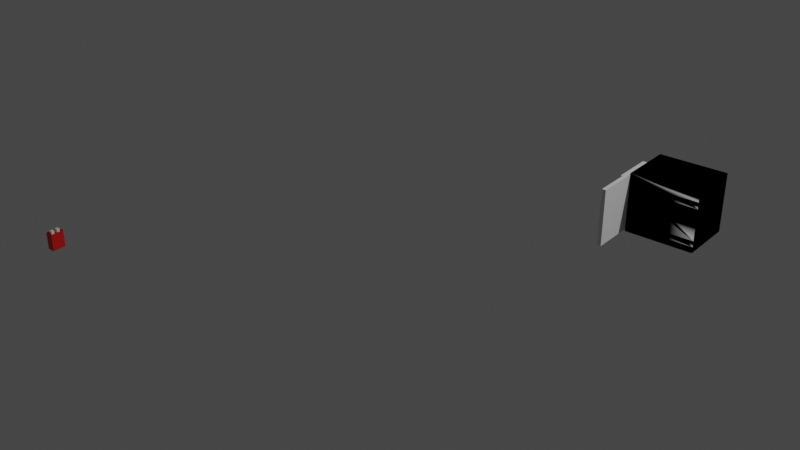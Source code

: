 # Source: chargePortHalfFilled.blend  (saved by Blender 2.80.74; exported with 4.5.12 LTS)
import bpy
from mathutils import Matrix  # noqa: F401  (used for matrix-valued properties, if any)

bpy.ops.wm.read_factory_settings(use_empty=True)
scene = bpy.context.scene
scene.name = 'Scene'

# ---- collections
col_collection = bpy.data.collections.new('Collection'); scene.collection.children.link(col_collection)

# ---- materials (node trees are filled in below, after node groups)
mat_material_003 = bpy.data.materials.new('Material.003')
mat_material_003.use_transparent_shadow = False
mat_material_006 = bpy.data.materials.new('Material.006')
mat_material_006.use_transparent_shadow = False

# ---- material node trees
mat_material_003.use_nodes = True; mat_material_003.node_tree.nodes.clear()
_N = mat_material_003.node_tree.nodes; _L = mat_material_003.node_tree.links
n0 = _N.new('ShaderNodeOutputMaterial'); n0.name = 'Material Output'; n0.location = (300, 300)
n1 = _N.new('ShaderNodeBsdfPrincipled'); n1.name = 'Principled BSDF'; n1.location = (10, 300)
n1.distribution = 'GGX'
n1.subsurface_method = 'BURLEY'
n1.inputs[0].default_value = (0.8, 0.0112, 0.007748, 1.0)
n1.inputs[3].default_value = 1.45
n1.inputs[27].default_value = (0.0, 0.0, 0.0, 1.0)
n1.inputs[28].default_value = 1.0
_L.new(n1.outputs[0], n0.inputs[0])
n0.is_active_output = True
mat_material_006.use_nodes = True; mat_material_006.node_tree.nodes.clear()
_N = mat_material_006.node_tree.nodes; _L = mat_material_006.node_tree.links
n0 = _N.new('ShaderNodeOutputMaterial'); n0.name = 'Material Output'; n0.location = (300, 300)
n1 = _N.new('ShaderNodeBsdfPrincipled'); n1.name = 'Principled BSDF'; n1.location = (10, 300)
n1.distribution = 'GGX'
n1.subsurface_method = 'BURLEY'
n1.inputs[0].default_value = (1.0, 1.0, 1.0, 1.0)
n1.inputs[3].default_value = 1.45
n1.inputs[27].default_value = (0.0, 0.0, 0.0, 1.0)
n1.inputs[28].default_value = 1.0
_L.new(n1.outputs[0], n0.inputs[0])
n0.is_active_output = True

# ---- world
world_world = bpy.data.worlds.new('World'); scene.world = world_world
world_world.use_nodes = True; world_world.node_tree.nodes.clear()
_N = world_world.node_tree.nodes; _L = world_world.node_tree.links
n0 = _N.new('ShaderNodeOutputWorld'); n0.name = 'World Output'; n0.location = (300, 300)
n1 = _N.new('ShaderNodeBackground'); n1.name = 'Background'; n1.location = (10, 300)
n1.inputs[0].default_value = (0.05088, 0.05088, 0.05088, 1.0)
_L.new(n1.outputs[0], n0.inputs[0])
n0.is_active_output = True
world_world.color = (0.05088, 0.05088, 0.05088)
world_world.use_sun_shadow = False
world_world.sun_shadow_jitter_overblur = 0.0

# ---- cameras
cam_camera = bpy.data.cameras.new('Camera')
cam_camera.clip_end = 100.0
cam_camera.ortho_scale = 7.314

# ---- lights
light_light = bpy.data.lights.new('Light', 'POINT')
light_light.transmission_factor = 0.0
light_light.energy = 1000.0
light_light.shadow_soft_size = 0.1
light_light.shadow_maximum_resolution = 0.006
light_light.use_absolute_resolution = True

# ---- meshes
me_cube_000 = bpy.data.meshes.new('Cube.000')
me_cube_000.from_pydata([(-5.003, -14.72, -26.24), (-5.003, -14.72, 15.0), (-5.003, 23.74, -26.24), (-5.003, 23.74, 15.0), (42.08, -14.72, -26.24), (42.08, -14.72, 15.0), (42.08, 23.74, -26.24), (42.08, 23.74, 15.0), (-5.003, 23.74, 15.0), (-5.003, 23.74, -26.24), (42.08, 23.74, -26.24), (42.08, 23.74, 15.0), (-5.003, -14.72, 8.869), (-5.003, 23.74, 8.869), (42.08, 23.74, 8.869), (42.08, -14.72, 8.869), (-5.003, 23.74, 8.869), (42.08, 23.74, 8.869), (-5.003, 23.74, 8.869), (-5.003, 23.74, 8.869), (-5.003, 23.74, 8.869), (-5.003, 23.74, 8.869), (42.08, 23.74, 8.869), (42.08, 23.74, 8.869), (42.08, -14.72, 8.869), (42.08, -14.72, 8.869), (-5.003, -14.72, 8.869), (-5.003, -14.72, 8.869), (42.08, 23.74, 8.869), (42.08, 23.74, 8.869), (-5.003, 23.74, 4.218), (-5.003, 23.74, 4.218), (42.08, 23.74, 4.218), (42.08, -14.72, 4.218), (-5.003, -14.72, 4.218), (42.08, 23.74, 4.218), (-5.003, -10.21, -26.24), (-5.003, -10.21, 15.0), (42.08, -10.21, -26.24), (42.08, -10.21, 15.0), (42.08, -10.21, 8.869), (-5.003, -10.21, 8.869), (-5.003, -10.21, 8.869), (42.08, -10.21, 8.869), (-5.003, -10.21, 8.869), (42.08, -10.21, 8.869), (42.08, -10.21, 4.218), (-5.003, -10.21, 4.218), (-5.003, 18.9, 15.0), (42.08, 18.9, -26.24), (-5.003, 18.9, 8.869), (-5.003, 18.9, 8.869), (42.08, 18.9, 8.869), (-5.003, 18.9, 4.218), (-5.003, 18.9, -26.24), (42.08, 18.9, 15.0), (42.08, 18.9, 8.869), (42.08, 18.9, 8.869), (-5.003, 18.9, 8.869), (42.08, 18.9, 4.218), (-5.003, 23.74, -17.78), (-5.003, 23.74, -17.78), (42.08, 23.74, -17.78), (42.08, -14.72, -17.78), (-5.003, -14.72, -17.78), (42.08, 23.74, -17.78), (-5.003, -10.21, -17.78), (42.08, -10.21, -17.78), (42.08, 18.9, -17.78), (-5.003, 18.9, -17.78), (-5.003, -10.21, -22.01), (42.08, -10.21, -22.01), (42.08, 18.9, -22.01), (-5.003, 18.9, -22.01), (-5.003, 23.74, -22.01), (-5.003, 23.74, -22.01), (42.08, 23.74, -22.01), (42.08, -14.72, -22.01), (-5.003, -14.72, -22.01), (42.08, 23.74, -22.01), (-15.43, -10.21, 8.869), (-15.43, -10.21, 4.218), (-15.43, 18.9, 8.869), (-15.43, 18.9, 4.218), (-15.43, -10.21, 8.869), (-15.43, -10.21, 4.218), (-15.43, 18.9, 8.869), (-15.43, 18.9, 4.218), (42.08, 18.9, 4.218), (42.08, -10.21, 4.218), (42.08, -10.21, -17.78), (42.08, 18.9, -17.78)], [(81, 85), (87, 83), (80, 84), (86, 82)], [(50, 13, 19, 58), (14, 17, 22, 28), (40, 15, 25, 45), (15, 12, 26, 25), (36, 0, 4, 38), (39, 5, 1, 37), (16, 17, 23, 21), (6, 10, 9, 2), (3, 8, 11, 7), (13, 16, 21, 19), (18, 20, 16, 13), (20, 22, 17, 16), (24, 27, 12, 15), (43, 24, 15, 40), (29, 23, 17, 14), (51, 18, 13, 50), (53, 30, 18, 51), (19, 21, 8, 3), (30, 31, 20, 18), (21, 23, 11, 8), (7, 11, 23, 29), (31, 32, 22, 20), (46, 33, 24, 43), (25, 26, 1, 5), (58, 19, 3, 48), (33, 34, 27, 24), (79, 6, 10, 76), (45, 25, 5, 39), (28, 22, 32, 35), (63, 64, 34, 33), (67, 63, 33, 46), (61, 62, 32, 31), (60, 61, 31, 30), (69, 60, 30, 53), (64, 66, 47, 34), (68, 91, 88, 59), (52, 45, 39, 55), (26, 44, 37, 1), (59, 46, 43, 57), (34, 47, 42, 27), (27, 42, 41, 12), (57, 43, 40, 56), (55, 39, 37, 48), (54, 36, 38, 49), (56, 40, 45, 52), (12, 41, 44, 26), (14, 56, 52, 29), (2, 54, 49, 6), (7, 55, 48, 3), (28, 57, 56, 14), (35, 59, 57, 28), (29, 52, 55, 7), (65, 68, 59, 35), (44, 58, 48, 37), (42, 51, 50, 41), (41, 50, 58, 44), (79, 72, 68, 65), (72, 71, 67, 68), (78, 70, 66, 64), (73, 74, 60, 69), (74, 75, 61, 60), (75, 76, 62, 61), (71, 77, 63, 67), (77, 78, 64, 63), (35, 32, 62, 65), (4, 0, 78, 77), (38, 4, 77, 71), (9, 10, 76, 75), (2, 9, 75, 74), (54, 2, 74, 73), (0, 36, 70, 78), (49, 38, 71, 72), (6, 49, 72, 79), (36, 54, 73, 70), (65, 79, 76, 62), (91, 90, 89, 88), (67, 90, 91, 68), (59, 88, 89, 46), (46, 89, 90, 67)])
_uv = me_cube_000.uv_layers.new(name='UVMap')
_uv.uv.foreach_set('vector', [0.2834, 0.1088, 0.5878, 0.25, 0.5878, 0.25, 0.5878, 0.2186, 0.5878, 0.5, 0.5878, 0.5, 0.5878, 0.5, 0.5878, 0.5, 0.2939, 0.3604, 0.5878, 0.75, 0.5878, 0.75, 0.5878, 0.7207, 0.5878, 0.75, 0.5878, 1.0, 0.5878, 1.0, 0.5878, 0.75, 0.125, 0.7207, 0.125, 0.75, 0.375, 0.75, 0.375, 0.7207, 0.625, 0.7207, 0.625, 0.75, 0.875, 0.75, 0.875, 0.7207, 0.5878, 0.25, 0.5878, 0.5, 0.5878, 0.5, 0.5878, 0.25, 0.375, 0.5, 0.375, 0.5, 0.125, 0.5, 0.125, 0.5, 0.875, 0.5, 0.875, 0.5, 0.625, 0.5, 0.625, 0.5, 0.5878, 0.25, 0.5878, 0.25, 0.5878, 0.25, 0.5878, 0.25, 0.5878, 0.25, 0.5878, 0.25, 0.5878, 0.25, 0.5878, 0.25, 0.5878, 0.25, 0.5878, 0.5, 0.5878, 0.5, 0.5878, 0.25, 0.5878, 0.75, 0.5878, 1.0, 0.5878, 1.0, 0.5878, 0.75, 0.5878, 0.7207, 0.5878, 0.75, 0.5878, 0.75, 0.2939, 0.3604, 0.5878, 0.5, 0.5878, 0.5, 0.5878, 0.5, 0.5878, 0.5, 0.5878, 0.2186, 0.5878, 0.25, 0.5878, 0.25, 0.2834, 0.1088, 0.5596, 0.2186, 0.5596, 0.25, 0.5878, 0.25, 0.5878, 0.2186, 0.5878, 0.25, 0.5878, 0.25, 0.625, 0.25, 0.625, 0.25, 0.5596, 0.25, 0.5596, 0.25, 0.5878, 0.25, 0.5878, 0.25, 0.5878, 0.25, 0.5878, 0.5, 0.625, 0.5, 0.625, 0.25, 0.625, 0.5, 0.625, 0.5, 0.5878, 0.5, 0.5878, 0.5, 0.5596, 0.25, 0.5596, 0.5, 0.5878, 0.5, 0.5878, 0.25, 0.5596, 0.7207, 0.5596, 0.75, 0.5878, 0.75, 0.5878, 0.7207, 0.5878, 0.75, 0.5878, 1.0, 0.625, 1.0, 0.625, 0.75, 0.5878, 0.2186, 0.5878, 0.25, 0.625, 0.25, 0.625, 0.2186, 0.5596, 0.75, 0.5596, 1.0, 0.5878, 1.0, 0.5878, 0.75, 0.4006, 0.5, 0.375, 0.5, 0.375, 0.5, 0.4006, 0.5, 0.5878, 0.7207, 0.5878, 0.75, 0.625, 0.75, 0.625, 0.7207, 0.5878, 0.5, 0.5878, 0.5, 0.5596, 0.5, 0.5596, 0.5, 0.4263, 0.75, 0.4263, 1.0, 0.5596, 1.0, 0.5596, 0.75, 0.4263, 0.7207, 0.4263, 0.75, 0.5596, 0.75, 0.5596, 0.7207, 0.4263, 0.25, 0.4263, 0.5, 0.5596, 0.5, 0.5596, 0.25, 0.4263, 0.25, 0.4263, 0.25, 0.5596, 0.25, 0.5596, 0.25, 0.4263, 0.2186, 0.4263, 0.25, 0.5596, 0.25, 0.5596, 0.2186, 0.4263, 0.0, 0.4263, 0.02929, 0.5596, 0.02929, 0.5596, 0.0, 0.4263, 0.5314, 0.4263, 0.5314, 0.5596, 0.5314, 0.5596, 0.5314, 0.5878, 0.5314, 0.5878, 0.7207, 0.625, 0.7207, 0.625, 0.5314, 0.5878, 0.0, 0.5878, 0.02929, 0.625, 0.02929, 0.625, 0.0, 0.5596, 0.5314, 0.5596, 0.7207, 0.5878, 0.7207, 0.5878, 0.5314, 0.5596, 0.0, 0.5596, 0.02929, 0.5878, 0.02929, 0.5878, 0.0, 0.5878, 0.0, 0.5878, 0.02929, 0.2939, 0.01464, 0.5878, 0.0, 0.5878, 0.5314, 0.5878, 0.7207, 0.2939, 0.3604, 0.2834, 0.2529, 0.625, 0.5314, 0.625, 0.7207, 0.875, 0.7207, 0.875, 0.5314, 0.125, 0.5314, 0.125, 0.7207, 0.375, 0.7207, 0.375, 0.5314, 0.2834, 0.2529, 0.2939, 0.3604, 0.5878, 0.7207, 0.5878, 0.5314, 0.5878, 0.0, 0.2939, 0.01464, 0.5878, 0.02929, 0.5878, 0.0, 0.5878, 0.5, 0.2834, 0.2529, 0.5878, 0.5314, 0.5878, 0.5, 0.125, 0.5, 0.125, 0.5314, 0.375, 0.5314, 0.375, 0.5, 0.625, 0.5, 0.625, 0.5314, 0.875, 0.5314, 0.875, 0.5, 0.5878, 0.5, 0.5878, 0.5314, 0.2834, 0.2529, 0.5878, 0.5, 0.5596, 0.5, 0.5596, 0.5314, 0.5878, 0.5314, 0.5878, 0.5, 0.5878, 0.5, 0.5878, 0.5314, 0.625, 0.5314, 0.625, 0.5, 0.4263, 0.5, 0.4263, 0.5314, 0.5596, 0.5314, 0.5596, 0.5, 0.5878, 0.02929, 0.5878, 0.2186, 0.625, 0.2186, 0.625, 0.02929, 0.5878, 0.02929, 0.5878, 0.2186, 0.2834, 0.1088, 0.2939, 0.01464, 0.2939, 0.01464, 0.2834, 0.1088, 0.5878, 0.2186, 0.5878, 0.02929, 0.4006, 0.5, 0.4006, 0.5314, 0.4263, 0.5314, 0.4263, 0.5, 0.4006, 0.5314, 0.4006, 0.7207, 0.4263, 0.7207, 0.4263, 0.5314, 0.4006, 0.0, 0.4006, 0.02929, 0.4263, 0.02929, 0.4263, 0.0, 0.4006, 0.2186, 0.4006, 0.25, 0.4263, 0.25, 0.4263, 0.2186, 0.4006, 0.25, 0.4006, 0.25, 0.4263, 0.25, 0.4263, 0.25, 0.4006, 0.25, 0.4006, 0.5, 0.4263, 0.5, 0.4263, 0.25, 0.4006, 0.7207, 0.4006, 0.75, 0.4263, 0.75, 0.4263, 0.7207, 0.4006, 0.75, 0.4006, 1.0, 0.4263, 1.0, 0.4263, 0.75, 0.5596, 0.5, 0.5596, 0.5, 0.4263, 0.5, 0.4263, 0.5, 0.375, 0.75, 0.375, 1.0, 0.4006, 1.0, 0.4006, 0.75, 0.375, 0.7207, 0.375, 0.75, 0.4006, 0.75, 0.4006, 0.7207, 0.375, 0.25, 0.375, 0.5, 0.4006, 0.5, 0.4006, 0.25, 0.375, 0.25, 0.375, 0.25, 0.4006, 0.25, 0.4006, 0.25, 0.375, 0.2186, 0.375, 0.25, 0.4006, 0.25, 0.4006, 0.2186, 0.375, 0.0, 0.375, 0.02929, 0.4006, 0.02929, 0.4006, 0.0, 0.375, 0.5314, 0.375, 0.7207, 0.4006, 0.7207, 0.4006, 0.5314, 0.375, 0.5, 0.375, 0.5314, 0.4006, 0.5314, 0.4006, 0.5, 0.375, 0.02929, 0.375, 0.2186, 0.4006, 0.2186, 0.4006, 0.02929, 0.4263, 0.5, 0.4006, 0.5, 0.4006, 0.5, 0.4263, 0.5, 0.4263, 0.5314, 0.4263, 0.7207, 0.5596, 0.7207, 0.5596, 0.5314, 0.4263, 0.7207, 0.4263, 0.7207, 0.4263, 0.5314, 0.4263, 0.5314, 0.5596, 0.5314, 0.5596, 0.5314, 0.5596, 0.7207, 0.5596, 0.7207, 0.5596, 0.7207, 0.5596, 0.7207, 0.4263, 0.7207, 0.4263, 0.7207])
me_cube_000.use_remesh_preserve_volume = False
me_cube_000.use_remesh_preserve_attributes = False
me_cube_000.use_mirror_vertex_groups = False
me_cube_000.update()
me_cube_000.normals_split_custom_set([tuple(v) for v in zip(*[iter([0.0, 0.0, 1.0, 0.0, 0.0, 1.0, 1.0, 4.371e-08, -4.371e-08, 0.0, 0.0, -4.371e-08, 0.0, 0.0, 1.0, 0.0, 0.0, 1.0, 0.0, 0.0, -4.371e-08, 0.0, 0.0, -4.371e-08, 0.0, 0.0, 1.0, 0.0, 0.0, 1.0, -1.0, -4.371e-08, -4.371e-08, 0.0, 0.0, -4.371e-08, 0.0, 0.0, 1.0, 0.0, 0.0, 1.0, -4.371e-08, 1.0, -4.371e-08, 0.0, 0.0, -4.371e-08, 0.0002373, 0.7071, 0.7071, -0.5773, -0.5774, 0.5774, 0.5774, -0.5773, 0.5774, -3.394e-05, 0.7071, 0.7071, -0.0002373, 0.7071, -0.7071, 0.5773, -0.5774, -0.5774, -0.5774, -0.5773, -0.5774, 3.394e-05, 0.7071, -0.7071, 0.0, 0.0, 1.0, 0.0, 0.0, 1.0, 4.371e-08, -1.0, -4.371e-08, 0.0, 0.0, -4.371e-08, 0.0, 0.0, -4.371e-08, 4.371e-08, -1.0, -4.371e-08, 0.0, 0.0, -4.371e-08, -4.371e-08, 1.0, -4.371e-08, 0.0, 0.0, -4.371e-08, -4.371e-08, 1.0, -4.371e-08, 0.0, 0.0, -4.371e-08, 4.371e-08, -1.0, -4.371e-08, 0.0, 0.0, 1.0, 0.0, 0.0, 1.0, 0.0, 0.0, -4.371e-08, 0.0, 0.0, -4.371e-08, 0.0, 0.0, -4.371e-08, 0.0, 0.0, -4.371e-08, 0.0, 0.0, 1.0, 0.0, 0.0, 1.0, -4.371e-08, 1.0, -4.371e-08, 0.0, 0.0, -4.371e-08, 0.0, 0.0, 1.0, 0.0, 0.0, 1.0, 4.371e-08, -1.0, -4.371e-08, 0.0, 0.0, -4.371e-08, 0.0, 0.0, 1.0, 0.0, 0.0, 1.0, 1.0, 4.371e-08, -4.371e-08, 0.0, 0.0, -4.371e-08, 0.0, 0.0, 1.0, 0.0, 0.0, 1.0, 0.0, 0.0, -4.371e-08, 0.0, 0.0, -4.371e-08, 0.0, 0.0, 1.0, 0.0, 0.0, 1.0, -1.0, -4.371e-08, -4.371e-08, 0.0, 0.0, -4.371e-08, 0.0, 0.0, 1.0, 0.0, 0.0, 1.0, 1.0, 0.0, 0.0, 1.0, 0.0, 0.0, 1.0, 0.0, 0.0, 1.0, 0.0, 0.0, 0.0, 0.0, 0.0, 0.0, 0.0, 0.0, 0.0, 0.0, 0.0, 0.0, 0.0, 0.0, 0.0, 0.0, 0.0, 0.0, 0.0, 0.0, 0.0, 0.0, 0.0, 0.0, 0.0, 0.0, 0.0, -1.0, 0.0, 0.0, -1.0, 0.0, 0.0, -1.0, 0.0, 0.0, -1.0, 0.0, 0.0, 0.0, 0.0, 0.0, 0.0, 0.0, 0.0, 0.0, 0.0, 0.0, 0.0, 0.0, 0.0, -1.0, 0.0, 0.0, -1.0, 0.0, 0.0, -1.0, 0.0, 0.0, -1.0, 0.0, -1.0, 0.0, 0.0, -0.7071, 0.0002373, -0.7071, -0.7071, 3.394e-05, 0.7071, -1.0, 0.0, 0.0, -3.394e-05, 0.7071, -0.7071, 0.0002373, 0.7071, -0.7071, -0.5773, 0.5774, 0.5774, 0.5774, 0.5774, 0.5773, 1.0, 0.0, 0.0, 1.0, 0.0, 0.0, 0.7071, 0.7071, -0.0002373, 0.7071, -0.7071, -3.394e-05, -3.394e-05, 0.7071, -0.7071, 0.0002373, 0.7071, -0.7071, 3.394e-05, 0.7071, 0.7071, -0.0002373, 0.7071, 0.7071, 0.0, 0.0, 0.0, 0.0, 0.0, 0.0, 0.0, 0.0, 0.0, 0.0, 0.0, 0.0, -1.0, 0.0, 0.0, -0.7071, 0.0002373, -0.7071, -0.5774, -0.5773, 0.5774, -0.7071, 0.7071, -3.394e-05, 0.0, 0.0, 0.0, 0.0, 0.0, 0.0, 0.0, 0.0, 0.0, 0.0, 0.0, 0.0, -3.394e-05, 0.7071, -0.7071, 0.0002373, 0.7071, -0.7071, 3.394e-05, 0.7071, 0.7071, -0.0002373, 0.7071, 0.7071, -1.0, 0.0, 0.0, -0.7071, 0.0002373, -0.7071, -0.7071, 3.394e-05, 0.7071, -1.0, 0.0, 0.0, 0.0, -1.0, 0.0, 0.0, -1.0, 0.0, 0.0, -1.0, 0.0, 0.0, -1.0, 0.0, 0.0, 0.0, 0.0, 0.0, 0.0, 0.0, 0.0, 0.0, 0.0, 0.0, 0.0, 0.0, 1.0, 0.0, 0.0, 1.0, 0.0, 0.0, 1.0, 0.0, 0.0, 1.0, 0.0, 0.0, 0.7071, 3.394e-05, -0.7071, 1.0, 0.0, 0.0, 1.0, 0.0, 0.0, 0.7071, 0.0002373, 0.7071, 0.0, 0.0, 0.0, 0.0, 0.0, 0.0, 0.0, 0.0, 0.0, 0.0, 0.0, 0.0, -1.0, 0.0, 0.0, -1.0, 0.0, 0.0, -0.7071, -0.7071, -0.0002373, -0.7071, 0.7071, -3.394e-05, 0.7071, 3.394e-05, -0.7071, 1.0, 0.0, 0.0, 0.7071, 0.7071, -0.0002373, 0.5774, -0.5774, 0.5773, -1.0, 0.0, 0.0, -1.0, 0.0, 0.0, -1.0, 0.0, 0.0, -1.0, 0.0, 0.0, 0.7071, 3.394e-05, -0.7071, 1.0, 0.0, 0.0, 1.0, 0.0, 0.0, 0.7071, 0.0002373, 0.7071, -1.0, -4.371e-08, -4.371e-08, 0.0, 0.0, -4.371e-08, 0.0, 0.0, 1.0, 0.0, 0.0, 1.0, 1.0, 4.371e-08, -4.371e-08, 0.0, 0.0, -4.371e-08, 0.0, 0.0, 1.0, 0.0, 0.0, 1.0, -0.0002373, 0.7071, -0.7071, -3.394e-05, -0.7071, -0.7071, 0.0002373, -0.7071, -0.7071, 3.394e-05, 0.7071, -0.7071, 0.0002373, 0.7071, 0.7071, 3.394e-05, -0.7071, 0.7071, -0.0002373, -0.7071, 0.7071, -3.394e-05, 0.7071, 0.7071, 0.0, 0.0, 1.0, 0.0, 0.0, 1.0, -1.0, -4.371e-08, -4.371e-08, 0.0, 0.0, -4.371e-08, 0.0, 0.0, 1.0, 0.0, 0.0, 1.0, 1.0, 4.371e-08, -4.371e-08, 0.0, 0.0, -4.371e-08, 0.0, 0.0, 1.0, 0.0, 0.0, 1.0, -1.0, -4.371e-08, -4.371e-08, 0.0, 0.0, -4.371e-08, 0.0002373, 0.7071, 0.7071, 3.394e-05, -0.7071, 0.7071, -0.0002373, -0.7071, 0.7071, -3.394e-05, 0.7071, 0.7071, -0.0002373, 0.7071, -0.7071, -3.394e-05, -0.7071, -0.7071, 0.0002373, -0.7071, -0.7071, 3.394e-05, 0.7071, -0.7071, 1.0, 4.371e-08, -4.371e-08, 0.0, 0.0, -4.371e-08, 0.0, 0.0, 1.0, 0.0, 0.0, 1.0, -1.0, 0.0, 0.0, -1.0, 0.0, 0.0, -1.0, 0.0, 0.0, -1.0, 0.0, 0.0, -1.0, 0.0, 0.0, -1.0, 0.0, 0.0, -0.7071, -0.7071, -0.0002373, -0.7071, 0.7071, -3.394e-05, -1.0, 0.0, 0.0, -1.0, 0.0, 0.0, -1.0, 0.0, 0.0, -1.0, 0.0, 0.0, 1.0, 0.0, 0.0, 1.0, 0.0, 0.0, 0.7071, 0.7071, -0.0002373, 0.7071, -0.7071, -3.394e-05, -1.0, -4.371e-08, -4.371e-08, 0.0, 0.0, -4.371e-08, 0.0, 0.0, 1.0, 0.0, 0.0, 1.0, 0.0, 0.0, 1.0, 0.0, 0.0, 1.0, 1.0, 4.371e-08, -4.371e-08, 0.0, 0.0, -4.371e-08, -1.0, 0.0, 0.0, -1.0, 0.0, 0.0, -1.0, 0.0, 0.0, -1.0, 0.0, 0.0, -1.0, 0.0, 0.0, -1.0, 0.0, 0.0, -1.0, 0.0, 0.0, -1.0, 0.0, 0.0, 0.7071, 3.394e-05, -0.7071, 1.0, 0.0, 0.0, 1.0, 0.0, 0.0, 0.7071, 0.0002373, 0.7071, 1.0, 0.0, 0.0, 1.0, 0.0, 0.0, 1.0, 0.0, 0.0, 1.0, 0.0, 0.0, 0.0, 0.0, 0.0, 0.0, 0.0, 0.0, 0.0, 0.0, 0.0, 0.0, 0.0, 0.0, 0.0, -1.0, 0.0, 0.0, -1.0, 0.0, 0.0, -1.0, 0.0, 0.0, -1.0, 0.0, -1.0, 0.0, 0.0, -0.7071, 0.0002373, -0.7071, -0.7071, 3.394e-05, 0.7071, -1.0, 0.0, 0.0, -3.394e-05, 0.7071, -0.7071, 0.0002373, 0.7071, -0.7071, 3.394e-05, 0.7071, 0.7071, -0.0002373, 0.7071, 0.7071, 0.0, 0.0, 0.0, 0.0, 0.0, 0.0, 0.0, 0.0, 0.0, 0.0, 0.0, 0.0, 0.5773, 0.5774, -0.5774, -0.5774, 0.5774, -0.5773, 3.394e-05, 0.7071, 0.7071, -0.0002373, 0.7071, 0.7071, -0.7071, 0.7071, 0.0002373, -0.5774, -0.5774, -0.5773, -0.7071, 3.394e-05, 0.7071, -1.0, 0.0, 0.0, 0.0, -1.0, 0.0, 0.0, -1.0, 0.0, 0.0, -1.0, 0.0, 0.0, -1.0, 0.0, 0.0, 0.0, 0.0, 0.0, 0.0, 0.0, 0.0, 0.0, 0.0, 0.0, 0.0, 0.0, 0.7071, -0.7071, 0.0002373, 0.7071, 0.7071, 3.394e-05, 1.0, 0.0, 0.0, 1.0, 0.0, 0.0, 0.5774, -0.5773, -0.5774, 0.7071, 0.7071, 3.394e-05, 1.0, 0.0, 0.0, 0.7071, 0.0002373, 0.7071, -0.7071, 0.7071, 0.0002373, -0.7071, -0.7071, 3.394e-05, -1.0, 0.0, 0.0, -1.0, 0.0, 0.0, -0.7071, 0.7071, 0.0002373, -0.7071, -0.7071, 3.394e-05, -1.0, 0.0, 0.0, -1.0, 0.0, 0.0, 0.7071, -0.7071, 0.0002373, 0.7071, 0.7071, 3.394e-05, 1.0, 0.0, 0.0, 1.0, 0.0, 0.0, 0.0, 0.0, 0.0, 0.0, 0.0, 0.0, 0.0, 0.0, 0.0, 0.0, 0.0, 0.0, -1.0, 0.0, 0.0, -1.0, 0.0, 0.0, -1.0, 0.0, 0.0, -1.0, 0.0, 0.0, 0.0, 0.0, 1.0, 0.0, 0.0, 1.0, 0.0, 0.0, 1.0, 0.0, 0.0, 1.0, 0.0, 0.0, 1.0, 0.0, 0.0, 1.0, 0.0, 0.0, 1.0, 0.0, 0.0, 1.0, 0.0, 0.0, 0.0, 0.0, 0.0, 0.0, 0.0, 0.0, 0.0, 0.0, 0.0, 0.0])] * 3)])
me_cube_018 = bpy.data.meshes.new('Cube.018')
me_cube_018.from_pydata([(-1.0, -1.0, -1.0), (-1.0, 1.0, -1.0), (1.0, -1.0, -1.0), (1.0, 1.0, -1.0), (-2.438, -5.953, -10.95), (-2.438, -5.953, -0.2903), (-2.438, 2.311, -10.95), (-2.438, 2.311, -0.2903), (2.438, -5.953, -10.95), (2.438, -5.953, -0.2903), (2.438, 2.311, -10.95), (2.438, 2.311, -0.2903), (-1.0, -4.688, -1.0), (-1.0, -2.688, -1.0), (1.0, -4.688, -1.0), (1.0, -2.688, -1.0)], [], [(1, 3, 2, 0), (4, 5, 7, 6), (6, 7, 11, 10), (10, 11, 9, 8), (8, 9, 5, 4), (6, 10, 8, 4), (13, 15, 14, 12)])
_uv = me_cube_018.uv_layers.new(name='UVMap')
_uv.uv.foreach_set('vector', [0.125, 0.5, 0.375, 0.5, 0.375, 0.75, 0.125, 0.75, 0.375, 0.0, 0.625, 0.0, 0.625, 0.25, 0.375, 0.25, 0.375, 0.25, 0.625, 0.25, 0.625, 0.5, 0.375, 0.5, 0.375, 0.5, 0.625, 0.5, 0.625, 0.75, 0.375, 0.75, 0.375, 0.75, 0.625, 0.75, 0.625, 1.0, 0.375, 1.0, 0.125, 0.5, 0.375, 0.5, 0.375, 0.75, 0.125, 0.75, 0.125, 0.5, 0.375, 0.5, 0.375, 0.75, 0.125, 0.75])
me_cube_018.materials.append(mat_material_003)
me_cube_018.use_remesh_preserve_volume = False
me_cube_018.use_remesh_preserve_attributes = False
me_cube_018.use_mirror_vertex_groups = False
me_cube_018.update()
me_cube_011 = bpy.data.meshes.new('Cube.011')
me_cube_011.from_pydata([(-1.0, -1.0, -1.0), (-1.0, -1.0, 1.0), (-1.0, 1.0, -1.0), (-1.0, 1.0, 1.0), (1.0, -1.0, -1.0), (1.0, -1.0, 1.0), (1.0, 1.0, -1.0), (1.0, 1.0, 1.0), (-1.0, -4.688, -1.0), (-1.0, -4.688, 1.0), (-1.0, -2.688, -1.0), (-1.0, -2.688, 1.0), (1.0, -4.688, -1.0), (1.0, -4.688, 1.0), (1.0, -2.688, -1.0), (1.0, -2.688, 1.0)], [], [(0, 1, 3, 2), (2, 3, 7, 6), (6, 7, 5, 4), (4, 5, 1, 0), (7, 3, 1, 5), (8, 9, 11, 10), (10, 11, 15, 14), (14, 15, 13, 12), (12, 13, 9, 8), (15, 11, 9, 13)])
_uv = me_cube_011.uv_layers.new(name='UVMap')
_uv.uv.foreach_set('vector', [0.375, 0.0, 0.625, 0.0, 0.625, 0.25, 0.375, 0.25, 0.375, 0.25, 0.625, 0.25, 0.625, 0.5, 0.375, 0.5, 0.375, 0.5, 0.625, 0.5, 0.625, 0.75, 0.375, 0.75, 0.375, 0.75, 0.625, 0.75, 0.625, 1.0, 0.375, 1.0, 0.625, 0.5, 0.875, 0.5, 0.875, 0.75, 0.625, 0.75, 0.375, 0.0, 0.625, 0.0, 0.625, 0.25, 0.375, 0.25, 0.375, 0.25, 0.625, 0.25, 0.625, 0.5, 0.375, 0.5, 0.375, 0.5, 0.625, 0.5, 0.625, 0.75, 0.375, 0.75, 0.375, 0.75, 0.625, 0.75, 0.625, 1.0, 0.375, 1.0, 0.625, 0.5, 0.875, 0.5, 0.875, 0.75, 0.625, 0.75])
me_cube_011.materials.append(mat_material_006)
me_cube_011.use_remesh_preserve_volume = False
me_cube_011.use_remesh_preserve_attributes = False
me_cube_011.use_mirror_vertex_groups = False
me_cube_011.update()
me_cube_014 = bpy.data.meshes.new('Cube.014')
me_cube_014.from_pydata([(-5.59, -23.99, 4.219), (-5.59, 5.124, 4.219), (-5.59, -23.99, -17.78), (-5.59, 5.124, -17.78), (0.16, -23.99, 4.219), (0.16, 5.124, 4.219), (0.16, -23.99, -17.78), (0.16, 5.124, -17.78), (-16.01, -23.99, 8.869), (-16.01, -23.99, 4.219), (-16.01, 5.124, 8.869), (-16.01, 5.124, 4.219), (-16.01, -23.99, 8.869), (-16.01, -23.99, 4.219), (-16.01, 5.124, 8.869), (-16.01, 5.124, 4.219), (-5.59, -23.99, 8.869), (-5.59, -23.99, 4.219), (-5.59, 5.124, 8.869), (-5.59, 5.124, 4.219), (-16.86, 5.124, 4.219), (-16.86, 5.124, 8.869), (-16.86, -23.99, 4.219), (-16.86, -23.99, 8.869), (-5.59, -23.99, -17.78), (-5.59, 5.124, -17.78), (0.16, -23.99, 4.219), (0.16, 5.124, 4.219), (0.16, -23.99, -17.78), (0.16, 5.124, -17.78), (-5.59, -23.99, -22.01), (-5.59, 5.124, -22.01), (-11.8, -23.99, -17.78), (-11.8, 5.124, -17.78), (-11.8, -23.99, -22.01), (-11.8, 5.124, -22.01), (-15.04, -23.99, -17.78), (-15.04, 5.124, -17.78), (-15.04, -23.99, -22.01), (-15.04, 5.124, -22.01), (1.022, -13.69, -1.0), (1.022, -13.69, 1.0), (1.022, -11.69, -1.0), (1.022, -11.69, 1.0), (2.46, -18.65, -10.95), (2.46, -18.65, -0.2903), (2.46, -10.38, -10.95), (2.46, -10.38, -0.2903), (1.022, -17.38, -1.0), (1.022, -17.38, 1.0), (1.022, -15.38, -1.0), (1.022, -15.38, 1.0), (0.16, -17.38, -1.0), (0.16, -18.65, -0.2903), (0.16, -18.65, -10.95), (0.16, -10.38, -6.063), (0.16, -10.38, -10.95), (0.16, -15.38, 1.0), (0.16, -17.38, 1.0), (0.16, -11.69, -1.0), (0.16, -15.38, -1.0), (0.16, -13.69, 1.0), (0.16, -13.69, -1.0), (0.16, -11.69, 1.0), (0.16, -10.38, -0.2903), (1.0, -1.0, -1.0), (1.0, -1.0, 1.0), (1.0, 1.0, -1.0), (1.0, 1.0, 1.0), (2.438, -5.953, -10.95), (2.438, -5.953, -0.2903), (2.438, 2.311, -10.95), (2.438, 2.311, -0.2903), (1.0, -4.688, -1.0), (1.0, -4.688, 1.0), (1.0, -2.688, -1.0), (1.0, -2.688, 1.0), (0.16, -5.953, -10.95), (0.16, -4.688, -1.0), (0.16, -2.688, 1.0), (0.16, -4.688, 1.0), (0.16, -2.688, -0.9606), (0.16, -1.0, 1.0), (0.16, -1.0, 0.1584), (0.16, 0.2692, 1.0), (0.16, -5.953, -0.2903), (0.16, -5.953, -3.126), (0.16, -2.747, -1.0), (0.16, 1.0, -1.0), (0.16, -2.688, -1.0), (0.16, -1.0, -1.0), (0.16, 1.0, 1.0), (0.16, 2.311, -0.2903), (0.16, 2.311, -10.95)], [(9, 13), (15, 11), (8, 12), (14, 10), (74, 78)], [(2, 0, 4, 6), (1, 3, 7, 5), (25, 24, 28, 29), (22, 23, 21, 20), (24, 25, 33, 32), (93, 29, 28, 54, 56, 77), (17, 19, 27, 26), (17, 16, 23, 22), (18, 19, 20, 21), (19, 17, 22, 20), (16, 18, 21, 23), (33, 35, 39, 37), (30, 24, 32, 34), (31, 30, 34, 35), (25, 31, 35, 33), (38, 36, 37, 39), (32, 33, 37, 36), (35, 34, 38, 39), (34, 32, 36, 38), (42, 40, 41, 43), (40, 62, 61, 41), (43, 41, 61, 63), (46, 44, 45, 47), (44, 54, 53, 45), (50, 48, 49, 51), (48, 52, 58, 49), (51, 49, 58, 57), (59, 42, 43, 63), (54, 44, 46, 56), (60, 50, 51, 57), (56, 46, 47, 64, 55), (52, 53, 58), (52, 48, 45, 53), (42, 40, 50, 48, 45, 47), (62, 40, 50, 60), (64, 47, 42, 59), (67, 65, 66, 68), (65, 90, 83, 82, 66), (68, 66, 82, 84, 91), (71, 69, 70, 72), (69, 77, 86, 85, 70), (75, 73, 74, 76), (73, 78, 80, 74), (76, 74, 80, 79), (81, 89, 87), (77, 69, 71, 93), (89, 75, 76, 79, 81), (88, 67, 68, 91), (56, 55, 86, 77), (93, 71, 72, 92), (27, 91, 84), (91, 27, 92), (93, 92, 27, 29), (28, 26, 53, 54), (64, 85, 86, 55), (78, 85, 80), (78, 73, 70, 85), (92, 72, 67, 88), (91, 92, 88), (67, 72, 70, 73, 75, 65), (81, 79, 82, 83, 90), (90, 65, 75, 89, 81), (60, 57, 61, 62), (26, 27, 84, 82, 79, 80, 63, 61, 57, 58), (53, 26, 58), (59, 63, 64), (64, 63, 80, 85)])
_uv = me_cube_014.uv_layers.new(name='UVMap')
_uv.uv.foreach_set('vector', [0.4263, 0.02929, 0.5596, 0.02929, 0.5596, 0.02929, 0.4263, 0.02929, 0.5596, 0.2186, 0.4263, 0.2186, 0.4263, 0.2186, 0.5596, 0.2186, 0.4263, 0.2186, 0.4263, 0.02929, 0.4263, 0.02929, 0.4263, 0.2186, 0.5596, 0.02929, 0.5878, 0.02929, 0.5878, 0.2186, 0.5596, 0.2186, 0.4263, 0.02929, 0.4263, 0.2186, 0.4263, 0.2186, 0.4263, 0.02929, 0.2582, 0.5, 0.4263, 0.2186, 0.4263, 0.02929, 0.2571, 0.75, 0.375, 0.3821, 0.2582, 0.75, 0.5596, 0.02929, 0.5596, 0.2186, 0.5596, 0.2186, 0.5596, 0.02929, 0.5596, 0.02929, 0.5878, 0.02929, 0.5878, 0.02929, 0.5596, 0.02929, 0.5878, 0.2186, 0.5596, 0.2186, 0.5596, 0.2186, 0.5878, 0.2186, 0.5596, 0.2186, 0.5596, 0.02929, 0.5596, 0.02929, 0.5596, 0.2186, 0.5878, 0.02929, 0.5878, 0.2186, 0.5878, 0.2186, 0.5878, 0.02929, 0.4263, 0.2186, 0.4006, 0.2186, 0.4006, 0.2186, 0.4263, 0.2186, 0.4006, 0.02929, 0.4263, 0.02929, 0.4263, 0.02929, 0.4006, 0.02929, 0.4006, 0.2186, 0.4006, 0.02929, 0.4006, 0.02929, 0.4006, 0.2186, 0.4263, 0.2186, 0.4006, 0.2186, 0.4006, 0.2186, 0.4263, 0.2186, 0.4006, 0.02929, 0.4263, 0.02929, 0.4263, 0.2186, 0.4006, 0.2186, 0.4263, 0.02929, 0.4263, 0.2186, 0.4263, 0.2186, 0.4263, 0.02929, 0.4006, 0.2186, 0.4006, 0.02929, 0.4006, 0.02929, 0.4006, 0.2186, 0.4006, 0.02929, 0.4263, 0.02929, 0.4263, 0.02929, 0.4006, 0.02929, 0.375, 0.5, 0.375, 0.75, 0.625, 0.75, 0.625, 0.5, 0.375, 0.75, 0.375, 0.8578, 0.625, 0.8578, 0.625, 0.75, 0.625, 0.5, 0.625, 0.75, 0.7328, 0.75, 0.7328, 0.5, 0.375, 0.5, 0.375, 0.75, 0.625, 0.75, 0.625, 0.5, 0.375, 0.75, 0.375, 0.8679, 0.625, 0.8679, 0.625, 0.75, 0.375, 0.5, 0.375, 0.75, 0.625, 0.75, 0.625, 0.5, 0.375, 0.75, 0.375, 0.8578, 0.625, 0.8578, 0.625, 0.75, 0.625, 0.5, 0.625, 0.75, 0.7328, 0.75, 0.7328, 0.5, 0.375, 0.3922, 0.375, 0.5, 0.625, 0.5, 0.625, 0.3922, 0.2571, 0.75, 0.375, 0.75, 0.375, 0.5, 0.2571, 0.5, 0.375, 0.3922, 0.375, 0.5, 0.625, 0.5, 0.625, 0.3922, 0.375, 0.3821, 0.375, 0.5, 0.625, 0.5, 0.625, 0.3821, 0.4896, 0.3821, 0.375, 0.8578, 0.5323, 0.06403, 0.5401, 0.07226, 0.375, 0.8578, 0.375, 0.75, 0.625, 0.75, 0.5323, 0.06403, 0.375, 0.5, 0.375, 0.75, 0.375, 0.5, 0.375, 0.75, 0.625, 0.75, 0.625, 0.5, 0.528, 0.09623, 0.375, 0.75, 0.375, 0.5, 0.528, 0.08526, 0.5323, 0.1178, 0.625, 0.5, 0.375, 0.5, 0.528, 0.1092, 0.375, 0.5, 0.375, 0.75, 0.625, 0.75, 0.625, 0.5, 0.375, 0.75, 0.375, 0.855, 0.5198, 0.855, 0.625, 0.855, 0.625, 0.75, 0.625, 0.5, 0.625, 0.75, 0.73, 0.75, 0.73, 0.5913, 0.73, 0.5, 0.375, 0.5, 0.375, 0.75, 0.625, 0.75, 0.625, 0.5, 0.375, 0.75, 0.375, 0.8668, 0.5585, 0.8668, 0.625, 0.8668, 0.625, 0.75, 0.375, 0.5, 0.375, 0.75, 0.625, 0.75, 0.625, 0.5, 0.375, 0.75, 0.375, 0.855, 0.625, 0.855, 0.625, 0.75, 0.625, 0.5, 0.625, 0.75, 0.73, 0.75, 0.73, 0.5, 0.5282, 0.1678, 0.528, 0.1678, 0.528, 0.1674, 0.2582, 0.75, 0.375, 0.75, 0.375, 0.5, 0.2582, 0.5, 0.375, 0.395, 0.375, 0.5, 0.625, 0.5, 0.625, 0.395, 0.3799, 0.395, 0.375, 0.395, 0.375, 0.5, 0.625, 0.5, 0.625, 0.395, 0.375, 0.3821, 0.4973, 0.1178, 0.5585, 0.8668, 0.375, 0.8668, 0.375, 0.3832, 0.375, 0.5, 0.625, 0.5, 0.625, 0.3832, 0.5596, 0.2186, 0.73, 0.5, 0.73, 0.5913, 0.73, 0.5, 0.5596, 0.2186, 0.0, 0.0, 0.375, 0.3832, 0.625, 0.3832, 0.5596, 0.2186, 0.4263, 0.2186, 0.4263, 0.02929, 0.5596, 0.02929, 0.5323, 0.06403, 0.375, 0.8679, 0.625, 0.3821, 0.625, 0.8668, 0.5585, 0.8668, 0.4973, 0.1178, 0.0, 0.0, 0.0, 0.0, 0.73, 0.75, 0.0, 0.0, 0.375, 0.75, 0.625, 0.75, 0.0, 0.0, 0.625, 0.3832, 0.625, 0.5, 0.375, 0.5, 0.375, 0.395, 0.73, 0.5, 0.0, 0.0, 0.375, 0.395, 0.375, 0.5, 0.625, 0.5, 0.625, 0.75, 0.375, 0.75, 0.375, 0.5, 0.375, 0.75, 0.3799, 0.395, 0.625, 0.395, 0.625, 0.855, 0.5198, 0.855, 0.375, 0.855, 0.0, 0.0, 0.0, 0.0, 0.0, 0.0, 0.0, 0.0, 0.0, 0.0, 0.528, 0.08526, 0.625, 0.3922, 0.625, 0.8578, 0.528, 0.09623, 0.5596, 0.02929, 0.5596, 0.2186, 0.73, 0.5913, 0.625, 0.855, 0.73, 0.5, 0.73, 0.75, 0.7328, 0.5, 0.625, 0.8578, 0.7328, 0.5, 0.7328, 0.75, 0.5323, 0.06403, 0.5596, 0.02929, 0.5401, 0.07226, 0.528, 0.1092, 0.625, 0.3922, 0.5323, 0.1178, 0.5323, 0.1178, 0.625, 0.3922, 0.73, 0.75, 0.0, 0.0])
_uv.active_render = True
_uv = me_cube_014.uv_layers.new(name='UVMap.001')
_uv.uv.foreach_set('vector', [0.0, 0.0, 0.0, 0.0, 0.0, 0.0, 0.0, 0.0, 0.0, 0.0, 0.0, 0.0, 0.0, 0.0, 0.0, 0.0, 0.0, 0.0, 0.0, 0.0, 0.0, 0.0, 0.0, 0.0, 0.0, 0.0, 0.0, 0.0, 0.0, 0.0, 0.0, 0.0, 0.0, 0.0, 0.0, 0.0, 0.0, 0.0, 0.0, 0.0, 0.0, 0.0, 0.0, 0.0, 0.0, 0.0, 0.0, 0.0, 0.0, 0.0, 0.0, 0.0, 0.0, 0.0, 0.0, 0.0, 0.0, 0.0, 0.0, 0.0, 0.0, 0.0, 0.0, 0.0, 0.0, 0.0, 0.0, 0.0, 0.0, 0.0, 0.0, 0.0, 0.0, 0.0, 0.0, 0.0, 0.0, 0.0, 0.0, 0.0, 0.0, 0.0, 0.0, 0.0, 0.0, 0.0, 0.0, 0.0, 0.0, 0.0, 0.0, 0.0, 0.0, 0.0, 0.0, 0.0, 0.0, 0.0, 0.0, 0.0, 0.0, 0.0, 0.0, 0.0, 0.0, 0.0, 0.0, 0.0, 0.0, 0.0, 0.0, 0.0, 0.0, 0.0, 0.0, 0.0, 0.0, 0.0, 0.0, 0.0, 0.0, 0.0, 0.0, 0.0, 0.0, 0.0, 0.0, 0.0, 0.0, 0.0, 0.0, 0.0, 0.0, 0.0, 0.0, 0.0, 0.0, 0.0, 0.0, 0.0, 0.0, 0.0, 0.0, 0.0, 0.0, 0.0, 0.0, 0.0, 0.0, 0.0, 0.0, 0.0, 0.0, 0.0, 0.0, 0.0, 0.0, 0.0, 0.0, 0.0, 0.0, 0.0, 0.0, 0.0, 0.0, 0.0, 0.0, 0.0, 0.0, 0.0, 0.0, 0.0, 0.0, 0.0, 0.0, 0.0, 0.0, 0.0, 0.0, 0.0, 0.0, 0.0, 0.0, 0.0, 0.0, 0.0, 0.0, 0.0, 0.0, 0.0, 0.0, 0.0, 0.0, 0.0, 0.0, 0.0, 0.0, 0.0, 0.0, 0.0, 0.0, 0.0, 0.0, 0.0, 0.0, 0.0, 0.0, 0.0, 0.0, 0.0, 0.0, 0.0, 0.0, 0.0, 0.0, 0.0, 0.0, 0.0, 0.0, 0.0, 0.0, 0.0, 0.0, 0.0, 0.0, 0.0, 0.0, 0.0, 0.0, 0.0, 0.0, 0.0, 0.0, 0.0, 0.0, 0.0, 0.0, 0.0, 0.0, 0.0, 0.0, 0.0, 0.0, 0.0, 0.0, 0.0, 0.0, 0.0, 0.0, 0.0, 0.0, 0.0, 0.0, 0.0, 0.0, 0.0, 0.0, 0.0, 0.0, 0.0, 0.0, 0.0, 0.0, 0.0, 0.0, 0.0, 0.0, 0.0, 0.0, 0.0, 0.0, 0.0, 0.0, 0.0, 0.0, 0.0, 0.0, 0.0, 0.0, 0.0, 0.0, 0.0, 0.0, 0.0, 0.0, 0.0, 0.0, 0.0, 0.0, 0.0, 0.0, 0.0, 0.0, 0.0, 0.0, 0.0, 0.0, 0.0, 0.0, 0.0, 0.0, 0.0, 0.0, 0.0, 0.0, 0.0, 0.0, 0.0, 0.0, 0.0, 0.0, 0.0, 0.0, 0.0, 0.0, 0.0, 0.0, 0.0, 0.0, 0.0, 0.0, 0.0, 0.0, 0.0, 0.0, 0.0, 0.0, 0.0, 0.0, 0.0, 0.0, 0.0, 0.0, 0.0, 0.0, 0.0, 0.0, 0.0, 0.0, 0.0, 0.0, 0.0, 0.0, 0.0, 0.0, 0.0, 0.0, 0.0, 0.0, 0.0, 0.0, 0.0, 0.0, 0.0, 0.0, 0.0, 0.0, 0.0, 0.0, 0.0, 0.0, 0.0, 0.0, 0.0, 0.0, 0.0, 0.0, 0.0, 0.0, 0.0, 0.0, 0.0, 0.0, 0.0, 0.0, 0.0, 0.0, 0.0, 0.0, 0.0, 0.0, 0.0, 0.0, 0.0, 0.0, 0.0, 0.0, 0.0, 0.0, 0.0, 0.0, 0.0, 0.0, 0.0, 0.0, 0.0, 0.0, 0.0, 0.0, 0.0, 0.0, 0.0, 0.0, 0.0, 0.0, 0.0, 0.0, 0.0, 0.0, 0.0, 0.0, 0.0, 0.0, 0.0, 0.0, 0.0, 0.0, 0.0, 0.0, 0.0, 0.0, 0.0, 0.0, 0.0, 0.0, 0.0, 0.0, 0.0, 0.0, 0.0, 0.0, 0.0, 0.0, 0.0, 0.0, 0.0, 0.0, 0.0, 0.0, 0.0, 0.0, 0.0, 0.0, 0.0, 0.0, 0.0, 0.0, 0.0, 0.0, 0.0, 0.0, 0.0, 0.0, 0.0, 0.0, 0.0, 0.0, 0.0, 0.0, 0.0, 0.0, 0.0, 0.0, 0.0, 0.0, 0.0, 0.0, 0.0, 0.0, 0.0, 0.0, 0.0, 0.0, 0.0, 0.0, 0.0, 0.0, 0.0, 0.0, 0.0, 0.0, 0.0, 0.0, 0.0, 0.0, 0.0, 0.0, 0.0, 0.0, 0.0, 0.0, 0.0, 0.0, 0.0, 0.0, 0.0, 0.0, 0.0, 0.0, 0.0, 0.0, 0.0, 0.0, 0.0, 0.0, 0.0, 0.0, 0.0, 0.0, 0.0, 0.0, 0.0, 0.0, 0.0, 0.0, 0.0, 0.0, 0.0, 0.0, 0.0, 0.0, 0.0, 0.0, 0.0, 0.0, 0.0, 0.0, 0.0, 0.0, 0.0, 0.0, 0.0, 0.0, 0.0, 0.0, 0.0, 0.0, 0.0, 0.0, 0.0, 0.0, 0.0, 0.0, 0.0, 0.0, 0.0, 0.0, 0.0, 0.0, 0.0, 0.0, 0.0, 0.0, 0.0, 0.0, 0.0, 0.0, 0.0])
_uv = me_cube_014.uv_layers.new(name='UVMap.002')
_uv.uv.foreach_set('vector', [0.0, 0.0, 0.0, 0.0, 0.0, 0.0, 0.0, 0.0, 0.0, 0.0, 0.0, 0.0, 0.0, 0.0, 0.0, 0.0, 0.0, 0.0, 0.0, 0.0, 0.0, 0.0, 0.0, 0.0, 0.0, 0.0, 0.0, 0.0, 0.0, 0.0, 0.0, 0.0, 0.0, 0.0, 0.0, 0.0, 0.0, 0.0, 0.0, 0.0, 0.0, 0.0, 0.0, 0.0, 0.0, 0.0, 0.0, 0.0, 0.0, 0.0, 0.0, 0.0, 0.0, 0.0, 0.0, 0.0, 0.0, 0.0, 0.0, 0.0, 0.0, 0.0, 0.0, 0.0, 0.0, 0.0, 0.0, 0.0, 0.0, 0.0, 0.0, 0.0, 0.0, 0.0, 0.0, 0.0, 0.0, 0.0, 0.0, 0.0, 0.0, 0.0, 0.0, 0.0, 0.0, 0.0, 0.0, 0.0, 0.0, 0.0, 0.0, 0.0, 0.0, 0.0, 0.0, 0.0, 0.0, 0.0, 0.0, 0.0, 0.0, 0.0, 0.0, 0.0, 0.0, 0.0, 0.0, 0.0, 0.0, 0.0, 0.0, 0.0, 0.0, 0.0, 0.0, 0.0, 0.0, 0.0, 0.0, 0.0, 0.0, 0.0, 0.0, 0.0, 0.0, 0.0, 0.0, 0.0, 0.0, 0.0, 0.0, 0.0, 0.0, 0.0, 0.0, 0.0, 0.0, 0.0, 0.0, 0.0, 0.0, 0.0, 0.0, 0.0, 0.0, 0.0, 0.0, 0.0, 0.0, 0.0, 0.0, 0.0, 0.0, 0.0, 0.0, 0.0, 0.0, 0.0, 0.0, 0.0, 0.0, 0.0, 0.0, 0.0, 0.0, 0.0, 0.0, 0.0, 0.0, 0.0, 0.0, 0.0, 0.0, 0.0, 0.0, 0.0, 0.0, 0.0, 0.0, 0.0, 0.0, 0.0, 0.0, 0.0, 0.0, 0.0, 0.0, 0.0, 0.0, 0.0, 0.0, 0.0, 0.0, 0.0, 0.0, 0.0, 0.0, 0.0, 0.0, 0.0, 0.0, 0.0, 0.0, 0.0, 0.0, 0.0, 0.0, 0.0, 0.0, 0.0, 0.0, 0.0, 0.0, 0.0, 0.0, 0.0, 0.0, 0.0, 0.0, 0.0, 0.0, 0.0, 0.0, 0.0, 0.0, 0.0, 0.0, 0.0, 0.0, 0.0, 0.0, 0.0, 0.0, 0.0, 0.0, 0.0, 0.0, 0.0, 0.0, 0.0, 0.0, 0.0, 0.0, 0.0, 0.0, 0.0, 0.0, 0.0, 0.0, 0.0, 0.0, 0.0, 0.0, 0.0, 0.0, 0.0, 0.0, 0.0, 0.0, 0.0, 0.0, 0.0, 0.0, 0.0, 0.0, 0.0, 0.0, 0.0, 0.0, 0.0, 0.0, 0.0, 0.0, 0.0, 0.0, 0.0, 0.0, 0.0, 0.0, 0.0, 0.0, 0.0, 0.0, 0.0, 0.0, 0.0, 0.0, 0.0, 0.0, 0.0, 0.0, 0.0, 0.0, 0.0, 0.0, 0.0, 0.0, 0.0, 0.0, 0.0, 0.0, 0.0, 0.0, 0.0, 0.0, 0.0, 0.0, 0.0, 0.0, 0.0, 0.0, 0.0, 0.0, 0.0, 0.0, 0.0, 0.0, 0.0, 0.0, 0.0, 0.0, 0.0, 0.0, 0.0, 0.0, 0.0, 0.0, 0.0, 0.0, 0.0, 0.0, 0.0, 0.0, 0.0, 0.0, 0.0, 0.0, 0.0, 0.0, 0.0, 0.0, 0.0, 0.0, 0.0, 0.0, 0.0, 0.0, 0.0, 0.0, 0.0, 0.0, 0.0, 0.0, 0.0, 0.0, 0.0, 0.0, 0.0, 0.0, 0.0, 0.0, 0.0, 0.0, 0.0, 0.0, 0.0, 0.0, 0.0, 0.0, 0.0, 0.0, 0.0, 0.0, 0.0, 0.0, 0.0, 0.0, 0.0, 0.0, 0.0, 0.0, 0.0, 0.0, 0.0, 0.0, 0.0, 0.0, 0.0, 0.0, 0.0, 0.0, 0.0, 0.0, 0.0, 0.0, 0.0, 0.0, 0.0, 0.0, 0.0, 0.0, 0.0, 0.0, 0.0, 0.0, 0.0, 0.0, 0.0, 0.0, 0.0, 0.0, 0.0, 0.0, 0.0, 0.0, 0.0, 0.0, 0.0, 0.0, 0.0, 0.0, 0.0, 0.0, 0.0, 0.0, 0.0, 0.0, 0.0, 0.0, 0.0, 0.0, 0.0, 0.0, 0.0, 0.0, 0.0, 0.0, 0.0, 0.0, 0.0, 0.0, 0.0, 0.0, 0.0, 0.0, 0.0, 0.0, 0.0, 0.0, 0.0, 0.0, 0.0, 0.0, 0.0, 0.0, 0.0, 0.0, 0.0, 0.0, 0.0, 0.0, 0.0, 0.0, 0.0, 0.0, 0.0, 0.0, 0.0, 0.0, 0.0, 0.0, 0.0, 0.0, 0.0, 0.0, 0.0, 0.0, 0.0, 0.0, 0.0, 0.0, 0.0, 0.0, 0.0, 0.0, 0.0, 0.0, 0.0, 0.0, 0.0, 0.0, 0.0, 0.0, 0.0, 0.0, 0.0, 0.0, 0.0, 0.0, 0.0, 0.0, 0.0, 0.0, 0.0, 0.0, 0.0, 0.0, 0.0, 0.0, 0.0, 0.0, 0.0, 0.0, 0.0, 0.0, 0.0, 0.0, 0.0, 0.0, 0.0, 0.0, 0.0, 0.0, 0.0, 0.0, 0.0, 0.0, 0.0, 0.0, 0.0, 0.0, 0.0, 0.0, 0.0, 0.0, 0.0, 0.0, 0.0, 0.0, 0.0, 0.0, 0.0, 0.0, 0.0, 0.0, 0.0, 0.0, 0.0, 0.0, 0.0, 0.0, 0.0, 0.0, 0.0, 0.0, 0.0, 0.0, 0.0])
me_cube_014.use_remesh_preserve_volume = False
me_cube_014.use_remesh_preserve_attributes = False
me_cube_014.use_mirror_vertex_groups = False
me_cube_014.update()
me_cube_016 = bpy.data.meshes.new('Cube.016')
me_cube_016.from_pydata([(-1.0, -1.0, -1.0), (-1.0, -1.0, 1.0), (-1.0, 1.0, -1.0), (-1.0, 1.0, 1.0), (1.0, -1.0, -1.0), (1.0, -1.0, 1.0), (1.0, 1.0, -1.0), (1.0, 1.0, 1.0)], [], [(0, 1, 3, 2), (2, 3, 7, 6), (6, 7, 5, 4), (4, 5, 1, 0), (2, 6, 4, 0), (7, 3, 1, 5)])
_uv = me_cube_016.uv_layers.new(name='UVMap')
_uv.uv.foreach_set('vector', [0.375, 0.0, 0.625, 0.0, 0.625, 0.25, 0.375, 0.25, 0.375, 0.25, 0.625, 0.25, 0.625, 0.5, 0.375, 0.5, 0.375, 0.5, 0.625, 0.5, 0.625, 0.75, 0.375, 0.75, 0.375, 0.75, 0.625, 0.75, 0.625, 1.0, 0.375, 1.0, 0.125, 0.5, 0.375, 0.5, 0.375, 0.75, 0.125, 0.75, 0.625, 0.5, 0.875, 0.5, 0.875, 0.75, 0.625, 0.75])
me_cube_016.use_remesh_preserve_volume = False
me_cube_016.use_remesh_preserve_attributes = False
me_cube_016.use_mirror_vertex_groups = False
me_cube_016.update()
me_cube_015 = bpy.data.meshes.new('Cube.015')
me_cube_015.from_pydata([(-5.003, -14.72, -26.24), (-5.003, -14.72, 15.0), (-5.003, 23.74, -26.24), (-5.003, 23.74, 15.0), (42.08, -14.72, -26.24), (42.08, -14.72, 15.0), (42.08, 23.74, -26.24), (42.08, 23.74, 15.0), (-5.003, 23.74, 15.0), (-5.003, 23.74, -26.24), (42.08, 23.74, -26.24), (42.08, 23.74, 15.0), (-5.003, -14.72, 8.869), (-5.003, 23.74, 8.869), (42.08, 23.74, 8.869), (42.08, -14.72, 8.869), (-5.003, 23.74, 8.869), (42.08, 23.74, 8.869), (-5.003, 23.74, 8.869), (-5.003, 23.74, 8.869), (-5.003, 23.74, 8.869), (-5.003, 23.74, 8.869), (42.08, 23.74, 8.869), (42.08, 23.74, 8.869), (42.08, -14.72, 8.869), (42.08, -14.72, 8.869), (-5.003, -14.72, 8.869), (-5.003, -14.72, 8.869), (42.08, 23.74, 8.869), (42.08, 23.74, 8.869), (-5.003, 23.74, 4.218), (-5.003, 23.74, 4.218), (42.08, 23.74, 4.218), (42.08, -14.72, 4.218), (-5.003, -14.72, 4.218), (42.08, 23.74, 4.218), (-5.003, -10.21, -26.24), (-5.003, -10.21, 15.0), (42.08, -10.21, -26.24), (42.08, -10.21, 15.0), (42.08, -10.21, 8.869), (-5.003, -10.21, 8.869), (-5.003, -10.21, 8.869), (42.08, -10.21, 8.869), (-5.003, -10.21, 8.869), (42.08, -10.21, 8.869), (42.08, -10.21, 4.218), (-5.003, -10.21, 4.218), (-5.003, 18.9, 15.0), (42.08, 18.9, -26.24), (-5.003, 18.9, 8.869), (-5.003, 18.9, 8.869), (42.08, 18.9, 8.869), (-5.003, 18.9, 4.218), (-5.003, 18.9, -26.24), (42.08, 18.9, 15.0), (42.08, 18.9, 8.869), (42.08, 18.9, 8.869), (-5.003, 18.9, 8.869), (42.08, 18.9, 4.218), (-5.003, 23.74, -17.78), (-5.003, 23.74, -17.78), (42.08, 23.74, -17.78), (42.08, -14.72, -17.78), (-5.003, -14.72, -17.78), (42.08, 23.74, -17.78), (-5.003, -10.21, -17.78), (42.08, -10.21, -17.78), (42.08, 18.9, -17.78), (-5.003, 18.9, -17.78), (-5.003, -10.21, -22.01), (42.08, -10.21, -22.01), (42.08, 18.9, -22.01), (-5.003, 18.9, -22.01), (-5.003, 23.74, -22.01), (-5.003, 23.74, -22.01), (42.08, 23.74, -22.01), (42.08, -14.72, -22.01), (-5.003, -14.72, -22.01), (42.08, 23.74, -22.01), (-15.43, -10.21, 8.869), (-15.43, -10.21, 4.218), (-15.43, 18.9, 8.869), (-15.43, 18.9, 4.218), (-15.43, -10.21, 8.869), (-15.43, -10.21, 4.218), (-15.43, 18.9, 8.869), (-15.43, 18.9, 4.218), (42.08, 18.9, 4.218), (42.08, -10.21, 4.218), (42.08, -10.21, -17.78), (42.08, 18.9, -17.78)], [(81, 85), (87, 83), (80, 84), (86, 82)], [(50, 58, 19, 13), (14, 28, 22, 17), (40, 45, 25, 15), (15, 25, 26, 12), (36, 38, 4, 0), (39, 37, 1, 5), (16, 21, 23, 17), (6, 2, 9, 10), (3, 7, 11, 8), (13, 19, 21, 16), (18, 13, 16, 20), (20, 16, 17, 22), (24, 15, 12, 27), (43, 40, 15, 24), (29, 14, 17, 23), (51, 50, 13, 18), (53, 51, 18, 30), (19, 3, 8, 21), (30, 18, 20, 31), (21, 8, 11, 23), (7, 29, 23, 11), (31, 20, 22, 32), (46, 43, 24, 33), (25, 5, 1, 26), (58, 48, 3, 19), (33, 24, 27, 34), (79, 6, 10, 76), (45, 39, 5, 25), (28, 35, 32, 22), (63, 33, 34, 64), (67, 46, 33, 63), (61, 31, 32, 62), (60, 30, 31, 61), (69, 53, 30, 60), (64, 34, 47, 66), (68, 59, 88, 91), (52, 55, 39, 45), (26, 1, 37, 44), (59, 57, 43, 46), (34, 27, 42, 47), (27, 12, 41, 42), (57, 56, 40, 43), (55, 48, 37, 39), (54, 49, 38, 36), (56, 52, 45, 40), (12, 26, 44, 41), (14, 29, 52, 56), (2, 6, 49, 54), (7, 3, 48, 55), (28, 14, 56, 57), (35, 28, 57, 59), (29, 7, 55, 52), (65, 35, 59, 68), (44, 37, 48, 58), (42, 41, 50, 51), (41, 44, 58, 50), (79, 65, 68, 72), (72, 68, 67, 71), (78, 64, 66, 70), (73, 69, 60, 74), (74, 60, 61, 75), (75, 61, 62, 76), (71, 67, 63, 77), (77, 63, 64, 78), (35, 65, 62, 32), (4, 77, 78, 0), (38, 71, 77, 4), (9, 75, 76, 10), (2, 74, 75, 9), (54, 73, 74, 2), (0, 78, 70, 36), (49, 72, 71, 38), (6, 79, 72, 49), (36, 70, 73, 54), (65, 79, 76, 62), (91, 88, 89, 90), (67, 68, 91, 90), (59, 46, 89, 88), (46, 67, 90, 89)])
_uv = me_cube_015.uv_layers.new(name='UVMap')
_uv.uv.foreach_set('vector', [0.2834, 0.1088, 0.5878, 0.2186, 0.5878, 0.25, 0.5878, 0.25, 0.5878, 0.5, 0.5878, 0.5, 0.5878, 0.5, 0.5878, 0.5, 0.2939, 0.3604, 0.5878, 0.7207, 0.5878, 0.75, 0.5878, 0.75, 0.5878, 0.75, 0.5878, 0.75, 0.5878, 1.0, 0.5878, 1.0, 0.125, 0.7207, 0.375, 0.7207, 0.375, 0.75, 0.125, 0.75, 0.625, 0.7207, 0.875, 0.7207, 0.875, 0.75, 0.625, 0.75, 0.5878, 0.25, 0.5878, 0.25, 0.5878, 0.5, 0.5878, 0.5, 0.375, 0.5, 0.125, 0.5, 0.125, 0.5, 0.375, 0.5, 0.875, 0.5, 0.625, 0.5, 0.625, 0.5, 0.875, 0.5, 0.5878, 0.25, 0.5878, 0.25, 0.5878, 0.25, 0.5878, 0.25, 0.5878, 0.25, 0.5878, 0.25, 0.5878, 0.25, 0.5878, 0.25, 0.5878, 0.25, 0.5878, 0.25, 0.5878, 0.5, 0.5878, 0.5, 0.5878, 0.75, 0.5878, 0.75, 0.5878, 1.0, 0.5878, 1.0, 0.5878, 0.7207, 0.2939, 0.3604, 0.5878, 0.75, 0.5878, 0.75, 0.5878, 0.5, 0.5878, 0.5, 0.5878, 0.5, 0.5878, 0.5, 0.5878, 0.2186, 0.2834, 0.1088, 0.5878, 0.25, 0.5878, 0.25, 0.5596, 0.2186, 0.5878, 0.2186, 0.5878, 0.25, 0.5596, 0.25, 0.5878, 0.25, 0.625, 0.25, 0.625, 0.25, 0.5878, 0.25, 0.5596, 0.25, 0.5878, 0.25, 0.5878, 0.25, 0.5596, 0.25, 0.5878, 0.25, 0.625, 0.25, 0.625, 0.5, 0.5878, 0.5, 0.625, 0.5, 0.5878, 0.5, 0.5878, 0.5, 0.625, 0.5, 0.5596, 0.25, 0.5878, 0.25, 0.5878, 0.5, 0.5596, 0.5, 0.5596, 0.7207, 0.5878, 0.7207, 0.5878, 0.75, 0.5596, 0.75, 0.5878, 0.75, 0.625, 0.75, 0.625, 1.0, 0.5878, 1.0, 0.5878, 0.2186, 0.625, 0.2186, 0.625, 0.25, 0.5878, 0.25, 0.5596, 0.75, 0.5878, 0.75, 0.5878, 1.0, 0.5596, 1.0, 0.4006, 0.5, 0.375, 0.5, 0.375, 0.5, 0.4006, 0.5, 0.5878, 0.7207, 0.625, 0.7207, 0.625, 0.75, 0.5878, 0.75, 0.5878, 0.5, 0.5596, 0.5, 0.5596, 0.5, 0.5878, 0.5, 0.4263, 0.75, 0.5596, 0.75, 0.5596, 1.0, 0.4263, 1.0, 0.4263, 0.7207, 0.5596, 0.7207, 0.5596, 0.75, 0.4263, 0.75, 0.4263, 0.25, 0.5596, 0.25, 0.5596, 0.5, 0.4263, 0.5, 0.4263, 0.25, 0.5596, 0.25, 0.5596, 0.25, 0.4263, 0.25, 0.4263, 0.2186, 0.5596, 0.2186, 0.5596, 0.25, 0.4263, 0.25, 0.4263, 0.0, 0.5596, 0.0, 0.5596, 0.02929, 0.4263, 0.02929, 0.4263, 0.5314, 0.5596, 0.5314, 0.5596, 0.5314, 0.4263, 0.5314, 0.5878, 0.5314, 0.625, 0.5314, 0.625, 0.7207, 0.5878, 0.7207, 0.5878, 0.0, 0.625, 0.0, 0.625, 0.02929, 0.5878, 0.02929, 0.5596, 0.5314, 0.5878, 0.5314, 0.5878, 0.7207, 0.5596, 0.7207, 0.5596, 0.0, 0.5878, 0.0, 0.5878, 0.02929, 0.5596, 0.02929, 0.5878, 0.0, 0.5878, 0.0, 0.2939, 0.01464, 0.5878, 0.02929, 0.5878, 0.5314, 0.2834, 0.2529, 0.2939, 0.3604, 0.5878, 0.7207, 0.625, 0.5314, 0.875, 0.5314, 0.875, 0.7207, 0.625, 0.7207, 0.125, 0.5314, 0.375, 0.5314, 0.375, 0.7207, 0.125, 0.7207, 0.2834, 0.2529, 0.5878, 0.5314, 0.5878, 0.7207, 0.2939, 0.3604, 0.5878, 0.0, 0.5878, 0.0, 0.5878, 0.02929, 0.2939, 0.01464, 0.5878, 0.5, 0.5878, 0.5, 0.5878, 0.5314, 0.2834, 0.2529, 0.125, 0.5, 0.375, 0.5, 0.375, 0.5314, 0.125, 0.5314, 0.625, 0.5, 0.875, 0.5, 0.875, 0.5314, 0.625, 0.5314, 0.5878, 0.5, 0.5878, 0.5, 0.2834, 0.2529, 0.5878, 0.5314, 0.5596, 0.5, 0.5878, 0.5, 0.5878, 0.5314, 0.5596, 0.5314, 0.5878, 0.5, 0.625, 0.5, 0.625, 0.5314, 0.5878, 0.5314, 0.4263, 0.5, 0.5596, 0.5, 0.5596, 0.5314, 0.4263, 0.5314, 0.5878, 0.02929, 0.625, 0.02929, 0.625, 0.2186, 0.5878, 0.2186, 0.5878, 0.02929, 0.2939, 0.01464, 0.2834, 0.1088, 0.5878, 0.2186, 0.2939, 0.01464, 0.5878, 0.02929, 0.5878, 0.2186, 0.2834, 0.1088, 0.4006, 0.5, 0.4263, 0.5, 0.4263, 0.5314, 0.4006, 0.5314, 0.4006, 0.5314, 0.4263, 0.5314, 0.4263, 0.7207, 0.4006, 0.7207, 0.4006, 0.0, 0.4263, 0.0, 0.4263, 0.02929, 0.4006, 0.02929, 0.4006, 0.2186, 0.4263, 0.2186, 0.4263, 0.25, 0.4006, 0.25, 0.4006, 0.25, 0.4263, 0.25, 0.4263, 0.25, 0.4006, 0.25, 0.4006, 0.25, 0.4263, 0.25, 0.4263, 0.5, 0.4006, 0.5, 0.4006, 0.7207, 0.4263, 0.7207, 0.4263, 0.75, 0.4006, 0.75, 0.4006, 0.75, 0.4263, 0.75, 0.4263, 1.0, 0.4006, 1.0, 0.5596, 0.5, 0.4263, 0.5, 0.4263, 0.5, 0.5596, 0.5, 0.375, 0.75, 0.4006, 0.75, 0.4006, 1.0, 0.375, 1.0, 0.375, 0.7207, 0.4006, 0.7207, 0.4006, 0.75, 0.375, 0.75, 0.375, 0.25, 0.4006, 0.25, 0.4006, 0.5, 0.375, 0.5, 0.375, 0.25, 0.4006, 0.25, 0.4006, 0.25, 0.375, 0.25, 0.375, 0.2186, 0.4006, 0.2186, 0.4006, 0.25, 0.375, 0.25, 0.375, 0.0, 0.4006, 0.0, 0.4006, 0.02929, 0.375, 0.02929, 0.375, 0.5314, 0.4006, 0.5314, 0.4006, 0.7207, 0.375, 0.7207, 0.375, 0.5, 0.4006, 0.5, 0.4006, 0.5314, 0.375, 0.5314, 0.375, 0.02929, 0.4006, 0.02929, 0.4006, 0.2186, 0.375, 0.2186, 0.4263, 0.5, 0.4006, 0.5, 0.4006, 0.5, 0.4263, 0.5, 0.4263, 0.5314, 0.5596, 0.5314, 0.5596, 0.7207, 0.4263, 0.7207, 0.4263, 0.7207, 0.4263, 0.5314, 0.4263, 0.5314, 0.4263, 0.7207, 0.5596, 0.5314, 0.5596, 0.7207, 0.5596, 0.7207, 0.5596, 0.5314, 0.5596, 0.7207, 0.4263, 0.7207, 0.4263, 0.7207, 0.5596, 0.7207])
me_cube_015.use_remesh_preserve_volume = False
me_cube_015.use_remesh_preserve_attributes = False
me_cube_015.use_mirror_vertex_groups = False
me_cube_015.update()
me_cube_015.normals_split_custom_set([tuple(v) for v in zip(*[iter([0.0, 0.0, 1.0, -1.0, -4.371e-08, -4.371e-08, 0.0, 0.0, -4.371e-08, 0.0, 0.0, 1.0, 0.0, 0.0, 1.0, 0.0, 0.0, -4.371e-08, 0.0, 0.0, -4.371e-08, 0.0, 0.0, 1.0, 0.0, 0.0, 1.0, 1.0, 4.371e-08, -4.371e-08, 0.0, 0.0, -4.371e-08, 0.0, 0.0, 1.0, 0.0, 0.0, 1.0, 0.7071, -0.7071, -4.371e-08, 0.0, 0.0, -4.371e-08, 0.0, 0.0, 1.0, -0.7071, -0.0002373, -0.7071, 0.7071, -3.394e-05, -0.7071, 0.5773, -0.5774, -0.5774, -0.5774, -0.5773, -0.5774, 0.7071, -0.0002373, 0.7071, -0.7071, -3.394e-05, 0.7071, -0.5773, -0.5774, 0.5774, 0.5774, -0.5773, 0.5774, 0.0, 0.0, 1.0, -4.371e-08, 1.0, -4.371e-08, 0.0, 0.0, -4.371e-08, 0.0, 0.0, 1.0, 0.7071, -0.7071, -4.371e-08, 0.0, 0.0, -4.371e-08, -4.371e-08, 1.0, -4.371e-08, 0.0, 0.0, -4.371e-08, -0.7071, 0.7071, -4.371e-08, 0.0, 0.0, -4.371e-08, 4.371e-08, -1.0, -4.371e-08, 0.0, 0.0, -4.371e-08, 0.0, 0.0, 1.0, 0.0, 0.0, -4.371e-08, 0.0, 0.0, -4.371e-08, 0.0, 0.0, 1.0, 0.0, 0.0, -4.371e-08, 0.0, 0.0, 1.0, 0.0, 0.0, 1.0, 0.0, 0.0, -4.371e-08, 0.0, 0.0, -4.371e-08, 0.0, 0.0, 1.0, 0.0, 0.0, 1.0, 4.371e-08, -1.0, -4.371e-08, 0.0, 0.0, -4.371e-08, 0.0, 0.0, 1.0, 0.0, 0.0, 1.0, -0.7071, 0.7071, -4.371e-08, 0.0, 0.0, -4.371e-08, 0.0, 0.0, 1.0, 0.0, 0.0, 1.0, -0.7071, -0.7071, -4.371e-08, 0.0, 0.0, -4.371e-08, 0.0, 0.0, 1.0, 0.0, 0.0, 1.0, 0.0, 0.0, -4.371e-08, 0.0, 0.0, -4.371e-08, 0.0, 0.0, 1.0, 0.0, 0.0, 1.0, 1.0, 4.371e-08, -4.371e-08, -1.0, 0.0, 0.0, -1.0, 0.0, 0.0, -1.0, 0.0, 0.0, -1.0, 0.0, 0.0, 0.0, 0.0, 0.0, 0.0, 0.0, 0.0, 0.0, 0.0, 0.0, 0.0, 0.0, 0.0, 0.0, 0.0, 0.0, 0.0, 0.0, 0.0, 0.0, 0.0, 0.0, 0.0, 0.0, 0.0, 0.0, 1.0, 0.0, 0.0, 1.0, 0.0, 0.0, 1.0, 0.0, 0.0, 1.0, 0.0, 0.0, 0.0, 0.0, 0.0, 0.0, 0.0, 0.0, 0.0, 0.0, 0.0, 0.0, 0.0, 0.0, 1.0, 0.0, 0.0, 1.0, 0.0, 0.0, 1.0, 0.0, 0.0, 1.0, 0.0, 1.0, 0.0, 0.0, 1.0, 0.0, 0.0, 0.7071, -0.7071, -3.394e-05, 0.7071, -0.7071, 0.0002373, 0.7071, -0.7071, 3.394e-05, 0.5773, -0.5774, 0.5774, -0.5774, -0.5774, 0.5773, -0.7071, -0.7071, 0.0002373, -1.0, 0.0, 0.0, -0.7071, 3.394e-05, 0.7071, -0.7071, -0.0002373, 0.7071, -1.0, 0.0, 0.0, 0.7071, -0.7071, 3.394e-05, 0.7071, -0.7071, -0.0002373, -0.7071, -0.7071, -3.394e-05, -0.7071, -0.7071, 0.0002373, 0.0, 0.0, 0.0, 0.0, 0.0, 0.0, 0.0, 0.0, 0.0, 0.0, 0.0, 0.0, 1.0, 0.0, 0.0, 0.7071, -3.394e-05, 0.7071, 0.5774, -0.5774, 0.5773, 0.7071, -0.7071, 0.0002373, 0.0, 0.0, 0.0, 0.0, 0.0, 0.0, 0.0, 0.0, 0.0, 0.0, 0.0, 0.0, 0.7071, -0.7071, 3.394e-05, 0.7071, -0.7071, -0.0002373, -0.7071, -0.7071, -3.394e-05, -0.7071, -0.7071, 0.0002373, 1.0, 0.0, 0.0, 1.0, 0.0, 0.0, 0.7071, -0.7071, -3.394e-05, 0.7071, -0.7071, 0.0002373, 0.0, 1.0, 0.0, 0.0, 1.0, 0.0, 0.0, 1.0, 0.0, 0.0, 1.0, 0.0, 0.0, 0.0, 0.0, 0.0, 0.0, 0.0, 0.0, 0.0, 0.0, 0.0, 0.0, 0.0, -1.0, 0.0, 0.0, -1.0, 0.0, 0.0, -1.0, 0.0, 0.0, -1.0, 0.0, 0.0, -0.7071, -0.7071, 3.394e-05, -0.7071, -0.7071, -0.0002373, -1.0, 0.0, 0.0, -1.0, 0.0, 0.0, 0.0, 0.0, 0.0, 0.0, 0.0, 0.0, 0.0, 0.0, 0.0, 0.0, 0.0, 0.0, 1.0, 0.0, 0.0, 0.7071, -3.394e-05, 0.7071, 0.7071, 0.0002373, 0.7071, 1.0, 0.0, 0.0, -0.7071, -0.7071, 3.394e-05, -0.5774, -0.5773, 0.5774, -0.7071, -0.0002373, 0.7071, -1.0, 0.0, 0.0, 1.0, 0.0, 0.0, 1.0, 0.0, 0.0, 1.0, 0.0, 0.0, 1.0, 0.0, 0.0, -0.7071, -0.7071, 3.394e-05, -0.7071, -0.7071, -0.0002373, -1.0, 0.0, 0.0, -1.0, 0.0, 0.0, 0.0, 0.0, -4.371e-08, 0.0, 0.0, 1.0, 0.0, 0.0, 1.0, 1.0, 4.371e-08, -4.371e-08, 0.0, 0.0, -4.371e-08, 0.0, 0.0, 1.0, 0.0, 0.0, 1.0, -1.0, -4.371e-08, -4.371e-08, 0.7071, -0.0002373, 0.7071, -0.7071, -3.394e-05, 0.7071, -0.7071, 0.0002373, 0.7071, 0.7071, 3.394e-05, 0.7071, -0.7071, -0.0002373, -0.7071, 0.7071, -3.394e-05, -0.7071, 0.7071, 0.0002373, -0.7071, -0.7071, 3.394e-05, -0.7071, 0.0, 0.0, 1.0, 1.0, 4.371e-08, -4.371e-08, 0.0, 0.0, -4.371e-08, 0.0, 0.0, 1.0, 0.0, 0.0, 1.0, -0.7071, -0.7071, -4.371e-08, 0.0, 0.0, -4.371e-08, 0.0, 0.0, 1.0, 0.0, 0.0, 1.0, 1.0, 4.371e-08, -4.371e-08, 0.0, 0.0, -4.371e-08, 0.0, 0.0, 1.0, -0.7071, -0.0002373, -0.7071, 0.7071, -3.394e-05, -0.7071, 0.7071, 0.0002373, -0.7071, -0.7071, 3.394e-05, -0.7071, 0.7071, -0.0002373, 0.7071, -0.7071, -3.394e-05, 0.7071, -0.7071, 0.0002373, 0.7071, 0.7071, 3.394e-05, 0.7071, 0.0, 0.0, -4.371e-08, 0.0, 0.0, 1.0, 0.0, 0.0, 1.0, -1.0, -4.371e-08, -4.371e-08, 1.0, 0.0, 0.0, 1.0, 0.0, 0.0, 1.0, 0.0, 0.0, 1.0, 0.0, 0.0, 1.0, 0.0, 0.0, 0.7071, -3.394e-05, 0.7071, 0.7071, 0.0002373, 0.7071, 1.0, 0.0, 0.0, 1.0, 0.0, 0.0, 1.0, 0.0, 0.0, 1.0, 0.0, 0.0, 1.0, 0.0, 0.0, -1.0, 0.0, 0.0, -0.7071, 3.394e-05, 0.7071, -0.7071, -0.0002373, 0.7071, -1.0, 0.0, 0.0, 0.0, 0.0, -4.371e-08, 0.0, 0.0, 1.0, 0.0, 0.0, 1.0, 1.0, 4.371e-08, -4.371e-08, 0.0, 0.0, 1.0, -1.0, -4.371e-08, -4.371e-08, 0.0, 0.0, -4.371e-08, 0.0, 0.0, 1.0, 1.0, 0.0, 0.0, 1.0, 0.0, 0.0, 1.0, 0.0, 0.0, 1.0, 0.0, 0.0, 1.0, 0.0, 0.0, 1.0, 0.0, 0.0, 1.0, 0.0, 0.0, 1.0, 0.0, 0.0, -0.7071, -0.7071, 3.394e-05, -0.7071, -0.7071, -0.0002373, -1.0, 0.0, 0.0, -1.0, 0.0, 0.0, -1.0, 0.0, 0.0, -1.0, 0.0, 0.0, -1.0, 0.0, 0.0, -1.0, 0.0, 0.0, 0.0, 0.0, 0.0, 0.0, 0.0, 0.0, 0.0, 0.0, 0.0, 0.0, 0.0, 0.0, 0.0, 1.0, 0.0, 0.0, 1.0, 0.0, 0.0, 1.0, 0.0, 0.0, 1.0, 0.0, 1.0, 0.0, 0.0, 1.0, 0.0, 0.0, 0.7071, -0.7071, -3.394e-05, 0.7071, -0.7071, 0.0002373, 0.7071, -0.7071, 3.394e-05, 0.7071, -0.7071, -0.0002373, -0.7071, -0.7071, -3.394e-05, -0.7071, -0.7071, 0.0002373, 0.0, 0.0, 0.0, 0.0, 0.0, 0.0, 0.0, 0.0, 0.0, 0.0, 0.0, 0.0, 0.5774, -0.5774, -0.5773, 0.7071, -0.7071, -0.0002373, -0.7071, -0.7071, -3.394e-05, -0.5773, -0.5774, -0.5774, 0.7071, -0.0002373, -0.7071, 1.0, 0.0, 0.0, 0.7071, -0.7071, -3.394e-05, 0.5774, -0.5773, -0.5774, 0.0, 1.0, 0.0, 0.0, 1.0, 0.0, 0.0, 1.0, 0.0, 0.0, 1.0, 0.0, 0.0, 0.0, 0.0, 0.0, 0.0, 0.0, 0.0, 0.0, 0.0, 0.0, 0.0, 0.0, -0.7071, 0.0002373, -0.7071, -1.0, 0.0, 0.0, -1.0, 0.0, 0.0, -0.7071, -3.394e-05, -0.7071, -0.5774, -0.5774, -0.5773, -0.7071, -0.7071, -0.0002373, -1.0, 0.0, 0.0, -0.7071, -3.394e-05, -0.7071, 0.7071, -0.0002373, -0.7071, 1.0, 0.0, 0.0, 1.0, 0.0, 0.0, 0.7071, 3.394e-05, -0.7071, 0.7071, -0.0002373, -0.7071, 1.0, 0.0, 0.0, 1.0, 0.0, 0.0, 0.7071, 3.394e-05, -0.7071, -0.7071, 0.0002373, -0.7071, -1.0, 0.0, 0.0, -1.0, 0.0, 0.0, -0.7071, -3.394e-05, -0.7071, 0.0, 0.0, 0.0, 0.0, 0.0, 0.0, 0.0, 0.0, 0.0, 0.0, 0.0, 0.0, 1.0, 0.0, 0.0, 1.0, 0.0, 0.0, 1.0, 0.0, 0.0, 1.0, 0.0, 0.0, 0.0, 0.0, 1.0, 0.0, 0.0, 1.0, 0.0, 0.0, 1.0, 0.0, 0.0, 1.0, 0.0, 0.0, 1.0, 0.0, 0.0, 1.0, 0.0, 0.0, 1.0, 0.0, 0.0, 1.0, 0.0, 0.0, 0.0, 0.0, 0.0, 0.0, 0.0, 0.0, 0.0, 0.0, 0.0, 0.0])] * 3)])

# ---- objects
ob_cube_000 = bpy.data.objects.new('Cube.000', me_cube_000)
ob_cube_008 = bpy.data.objects.new('Cube.008', me_cube_018)
ob_cube_016 = bpy.data.objects.new('Cube.016', me_cube_011)
ob_light = bpy.data.objects.new('Light', light_light)
ob_camera = bpy.data.objects.new('Camera', cam_camera)
ob_cube_010 = bpy.data.objects.new('Cube.010', me_cube_014)
ob_cube_007 = bpy.data.objects.new('Cube.007', me_cube_016)
ob_cube_003 = bpy.data.objects.new('Cube.003', me_cube_015)

# ---- transforms, parenting, visibility, modifiers, constraints
ob_cube_000.location = (0.0, 0.0, 0.0)
ob_cube_000.scale = (0.01245, 0.01245, 0.01245)
ob_cube_000.lineart.crease_threshold = 0.0
ob_cube_008.location = (-2.886, -3.508, 0.06995)
ob_cube_008.scale = (0.01245, 0.01245, 0.01245)
ob_cube_008.lineart.crease_threshold = 0.0
ob_cube_016.location = (-2.886, -3.508, 0.06995)
ob_cube_016.scale = (0.01245, 0.01245, 0.01245)
ob_cube_016.lineart.crease_threshold = 0.0
ob_light.location = (4.076, 1.005, 5.904)
ob_light.rotation_euler = (0.6503, 0.05522, 1.866)
ob_light.lock_rotations_4d = False
ob_light.empty_display_type = 'ARROWS'
ob_light.color = (0.0, 0.0, 0.0, 0.0)
ob_light.lineart.crease_threshold = 0.0
ob_camera.location = (7.359, -6.926, 4.958)
ob_camera.rotation_euler = (1.109, 0.0, 0.8149)
ob_camera.lock_rotations_4d = False
ob_camera.empty_display_type = 'ARROWS'
ob_camera.color = (0.0, 0.0, 0.0, 0.0)
ob_camera.display_type = 'WIRE'
ob_camera.lineart.crease_threshold = 0.0
ob_cube_010.location = (0.03338, 0.1728, 0.0)
ob_cube_010.scale = (0.01245, 0.01245, 0.01245)
ob_cube_010.lineart.crease_threshold = 0.0
ob_cube_007.location = (-0.07988, -0.3572, -0.06919)
ob_cube_007.scale = (0.01667, 0.2016, 0.241)
ob_cube_007.lineart.crease_threshold = 0.0
ob_cube_003.location = (0.0, 0.0, 0.0)
ob_cube_003.scale = (0.01245, 0.01245, 0.01245)
ob_cube_003.lineart.crease_threshold = 0.0

# ---- collection membership
scene.collection.objects.link(ob_cube_000)
scene.collection.objects.link(ob_cube_008)
scene.collection.objects.link(ob_cube_016)
col_collection.objects.link(ob_light)
col_collection.objects.link(ob_camera)
col_collection.objects.link(ob_cube_010)
col_collection.objects.link(ob_cube_007)
col_collection.objects.link(ob_cube_003)

# ---- scene / render settings (as saved in the file)
scene.camera = ob_cube_003
scene.frame_start = 1; scene.frame_end = 80; scene.frame_set(17)
scene.render.engine = 'BLENDER_EEVEE_NEXT'
scene.cycles.use_denoising = False
scene.cycles.samples = 128
scene.cycles.sampling_pattern = 'TABULATED_SOBOL'
scene.cycles.use_adaptive_sampling = False
scene.cycles.use_light_tree = False
scene.view_settings.view_transform = 'Filmic'
bpy.context.view_layer.update()

# ---- added for rendering (the .blend has no active camera): camera
cam_auto = bpy.data.cameras.new('AutoCamera')
cam_auto.lens = 50.0
cam_auto.sensor_width = 36.0
cam_auto.clip_end = 1000.0
ob_auto_camera = bpy.data.objects.new('AutoCamera', cam_auto)
scene.collection.objects.link(ob_auto_camera)
ob_auto_camera.location = (3.62297, -7.42604, 3.78532)
ob_auto_camera.rotation_euler = (1.09748, -7.21219e-08, 0.694738)
scene.camera = ob_auto_camera
bpy.context.view_layer.update()
